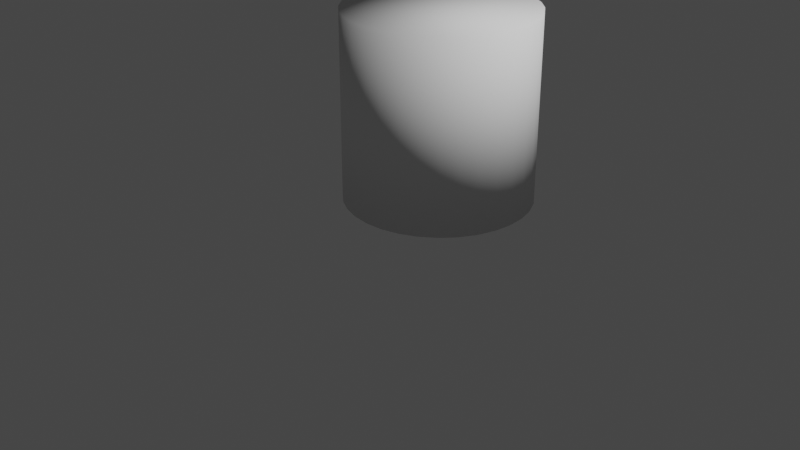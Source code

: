 # Source: dinoring.blend  (saved by Blender 3.6.13; exported with 4.5.12 LTS)
import bpy
from mathutils import Matrix  # noqa: F401  (used for matrix-valued properties, if any)

bpy.ops.wm.read_factory_settings(use_empty=True)
scene = bpy.context.scene
scene.name = 'Scene'

# ---- collections
col_collection = bpy.data.collections.new('Collection'); scene.collection.children.link(col_collection)

# ---- world
world_world = bpy.data.worlds.new('World'); scene.world = world_world
world_world.use_nodes = True; world_world.node_tree.nodes.clear()
_N = world_world.node_tree.nodes; _L = world_world.node_tree.links
n0 = _N.new('ShaderNodeOutputWorld'); n0.name = 'World Output'; n0.location = (300, 300)
n1 = _N.new('ShaderNodeBackground'); n1.name = 'Background'; n1.location = (10, 300)
n1.inputs[0].default_value = (0.05088, 0.05088, 0.05088, 1.0)
_L.new(n1.outputs[0], n0.inputs[0])
n0.is_active_output = True
world_world.color = (0.05088, 0.05088, 0.05088)
world_world.use_sun_shadow = False
world_world.sun_shadow_jitter_overblur = 0.0

# ---- cameras
cam_camera = bpy.data.cameras.new('Camera')
cam_camera.clip_end = 100.0
cam_camera.ortho_scale = 7.314

# ---- lights
light_light = bpy.data.lights.new('Light', 'POINT')
light_light.transmission_factor = 0.0
light_light.energy = 1000.0
light_light.shadow_soft_size = 0.1
light_light.shadow_maximum_resolution = 0.006
light_light.use_absolute_resolution = True

# ---- meshes
me_cylinder = bpy.data.meshes.new('Cylinder')
me_cylinder.from_pydata([(0.0, 1.0, -1.0), (0.0, 1.0, 1.0), (0.1951, 0.9808, -1.0), (0.1951, 0.9808, 1.0), (0.3827, 0.9239, -1.0), (0.3827, 0.9239, 1.0), (0.5556, 0.8315, -1.0), (0.5556, 0.8315, 1.0), (0.7071, 0.7071, -1.0), (0.7071, 0.7071, 1.0), (0.8315, 0.5556, -1.0), (0.8315, 0.5556, 1.0), (0.9239, 0.3827, -1.0), (0.9239, 0.3827, 1.0), (0.9808, 0.1951, -1.0), (0.9808, 0.1951, 1.0), (1.0, 0.0, -1.0), (1.0, 0.0, 1.0), (0.9808, -0.1951, -1.0), (0.9808, -0.1951, 1.0), (0.9239, -0.3827, -1.0), (0.9239, -0.3827, 1.0), (0.8315, -0.5556, -1.0), (0.8315, -0.5556, 1.0), (0.7071, -0.7071, -1.0), (0.7071, -0.7071, 1.0), (0.5556, -0.8315, -1.0), (0.5556, -0.8315, 1.0), (0.3827, -0.9239, -1.0), (0.3827, -0.9239, 1.0), (0.1951, -0.9808, -1.0), (0.1951, -0.9808, 1.0), (0.0, -1.0, -1.0), (0.0, -1.0, 1.0), (-0.1951, -0.9808, -1.0), (-0.1951, -0.9808, 1.0), (-0.3827, -0.9239, -1.0), (-0.3827, -0.9239, 1.0), (-0.5556, -0.8315, -1.0), (-0.5556, -0.8315, 1.0), (-0.7071, -0.7071, -1.0), (-0.7071, -0.7071, 1.0), (-0.8315, -0.5556, -1.0), (-0.8315, -0.5556, 1.0), (-0.9239, -0.3827, -1.0), (-0.9239, -0.3827, 1.0), (-0.9808, -0.1951, -1.0), (-0.9808, -0.1951, 1.0), (-1.0, 0.0, -1.0), (-1.0, 0.0, 1.0), (-0.9808, 0.1951, -1.0), (-0.9808, 0.1951, 1.0), (-0.9239, 0.3827, -1.0), (-0.9239, 0.3827, 1.0), (-0.8315, 0.5556, -1.0), (-0.8315, 0.5556, 1.0), (-0.7071, 0.7071, -1.0), (-0.7071, 0.7071, 1.0), (-0.5556, 0.8315, -1.0), (-0.5556, 0.8315, 1.0), (-0.3827, 0.9239, -1.0), (-0.3827, 0.9239, 1.0), (-0.1951, 0.9808, -1.0), (-0.1951, 0.9808, 1.0)], [], [(0, 1, 3, 2), (2, 3, 5, 4), (4, 5, 7, 6), (6, 7, 9, 8), (8, 9, 11, 10), (10, 11, 13, 12), (12, 13, 15, 14), (14, 15, 17, 16), (16, 17, 19, 18), (18, 19, 21, 20), (20, 21, 23, 22), (22, 23, 25, 24), (24, 25, 27, 26), (26, 27, 29, 28), (28, 29, 31, 30), (30, 31, 33, 32), (32, 33, 35, 34), (34, 35, 37, 36), (36, 37, 39, 38), (38, 39, 41, 40), (40, 41, 43, 42), (42, 43, 45, 44), (44, 45, 47, 46), (46, 47, 49, 48), (48, 49, 51, 50), (50, 51, 53, 52), (52, 53, 55, 54), (54, 55, 57, 56), (56, 57, 59, 58), (58, 59, 61, 60), (3, 1, 63, 61, 59, 57, 55, 53, 51, 49, 47, 45, 43, 41, 39, 37, 35, 33, 31, 29, 27, 25, 23, 21, 19, 17, 15, 13, 11, 9, 7, 5), (60, 61, 63, 62), (62, 63, 1, 0), (0, 2, 4, 6, 8, 10, 12, 14, 16, 18, 20, 22, 24, 26, 28, 30, 32, 34, 36, 38, 40, 42, 44, 46, 48, 50, 52, 54, 56, 58, 60, 62)])
me_cylinder.polygons.foreach_set('use_smooth', [True] * 34)
_uv = me_cylinder.uv_layers.new(name='UVMap')
_uv.uv.foreach_set('vector', [1.0, 0.5, 1.0, 1.0, 0.9688, 1.0, 0.9688, 0.5, 0.9688, 0.5, 0.9688, 1.0, 0.9375, 1.0, 0.9375, 0.5, 0.9375, 0.5, 0.9375, 1.0, 0.9062, 1.0, 0.9062, 0.5, 0.9062, 0.5, 0.9062, 1.0, 0.875, 1.0, 0.875, 0.5, 0.875, 0.5, 0.875, 1.0, 0.8438, 1.0, 0.8438, 0.5, 0.8438, 0.5, 0.8438, 1.0, 0.8125, 1.0, 0.8125, 0.5, 0.8125, 0.5, 0.8125, 1.0, 0.7812, 1.0, 0.7812, 0.5, 0.7812, 0.5, 0.7812, 1.0, 0.75, 1.0, 0.75, 0.5, 0.75, 0.5, 0.75, 1.0, 0.7188, 1.0, 0.7188, 0.5, 0.7188, 0.5, 0.7188, 1.0, 0.6875, 1.0, 0.6875, 0.5, 0.6875, 0.5, 0.6875, 1.0, 0.6562, 1.0, 0.6562, 0.5, 0.6562, 0.5, 0.6562, 1.0, 0.625, 1.0, 0.625, 0.5, 0.625, 0.5, 0.625, 1.0, 0.5938, 1.0, 0.5938, 0.5, 0.5938, 0.5, 0.5938, 1.0, 0.5625, 1.0, 0.5625, 0.5, 0.5625, 0.5, 0.5625, 1.0, 0.5312, 1.0, 0.5312, 0.5, 0.5312, 0.5, 0.5312, 1.0, 0.5, 1.0, 0.5, 0.5, 0.5, 0.5, 0.5, 1.0, 0.4688, 1.0, 0.4688, 0.5, 0.4688, 0.5, 0.4688, 1.0, 0.4375, 1.0, 0.4375, 0.5, 0.4375, 0.5, 0.4375, 1.0, 0.4062, 1.0, 0.4062, 0.5, 0.4062, 0.5, 0.4062, 1.0, 0.375, 1.0, 0.375, 0.5, 0.375, 0.5, 0.375, 1.0, 0.3438, 1.0, 0.3438, 0.5, 0.3438, 0.5, 0.3438, 1.0, 0.3125, 1.0, 0.3125, 0.5, 0.3125, 0.5, 0.3125, 1.0, 0.2812, 1.0, 0.2812, 0.5, 0.2812, 0.5, 0.2812, 1.0, 0.25, 1.0, 0.25, 0.5, 0.25, 0.5, 0.25, 1.0, 0.2188, 1.0, 0.2188, 0.5, 0.2188, 0.5, 0.2188, 1.0, 0.1875, 1.0, 0.1875, 0.5, 0.1875, 0.5, 0.1875, 1.0, 0.1562, 1.0, 0.1562, 0.5, 0.1562, 0.5, 0.1562, 1.0, 0.125, 1.0, 0.125, 0.5, 0.125, 0.5, 0.125, 1.0, 0.09375, 1.0, 0.09375, 0.5, 0.09375, 0.5, 0.09375, 1.0, 0.0625, 1.0, 0.0625, 0.5, 0.2968, 0.4854, 0.25, 0.49, 0.2032, 0.4854, 0.1582, 0.4717, 0.1167, 0.4496, 0.08029, 0.4197, 0.05045, 0.3833, 0.02827, 0.3418, 0.01461, 0.2968, 0.01, 0.25, 0.01461, 0.2032, 0.02827, 0.1582, 0.05045, 0.1167, 0.08029, 0.08029, 0.1167, 0.05045, 0.1582, 0.02827, 0.2032, 0.01461, 0.25, 0.01, 0.2968, 0.01461, 0.3418, 0.02827, 0.3833, 0.05045, 0.4197, 0.08029, 0.4496, 0.1167, 0.4717, 0.1582, 0.4854, 0.2032, 0.49, 0.25, 0.4854, 0.2968, 0.4717, 0.3418, 0.4496, 0.3833, 0.4197, 0.4197, 0.3833, 0.4496, 0.3418, 0.4717, 0.0625, 0.5, 0.0625, 1.0, 0.03125, 1.0, 0.03125, 0.5, 0.03125, 0.5, 0.03125, 1.0, 0.0, 1.0, 0.0, 0.5, 0.75, 0.49, 0.7968, 0.4854, 0.8418, 0.4717, 0.8833, 0.4496, 0.9197, 0.4197, 0.9496, 0.3833, 0.9717, 0.3418, 0.9854, 0.2968, 0.99, 0.25, 0.9854, 0.2032, 0.9717, 0.1582, 0.9496, 0.1167, 0.9197, 0.08029, 0.8833, 0.05045, 0.8418, 0.02827, 0.7968, 0.01461, 0.75, 0.01, 0.7032, 0.01461, 0.6582, 0.02827, 0.6167, 0.05045, 0.5803, 0.08029, 0.5504, 0.1167, 0.5283, 0.1582, 0.5146, 0.2032, 0.51, 0.25, 0.5146, 0.2968, 0.5283, 0.3418, 0.5504, 0.3833, 0.5803, 0.4197, 0.6167, 0.4496, 0.6582, 0.4717, 0.7032, 0.4854])
me_cylinder.update()

# ---- objects
ob_light = bpy.data.objects.new('Light', light_light)
ob_camera = bpy.data.objects.new('Camera', cam_camera)
ob_cylinder = bpy.data.objects.new('Cylinder', me_cylinder)

# ---- transforms, parenting, visibility, modifiers, constraints
ob_light.location = (4.076, 1.005, 5.904)
ob_light.rotation_euler = (0.6503, 0.05522, 1.866)
ob_light.lock_rotations_4d = False
ob_light.empty_display_type = 'ARROWS'
ob_light.color = (0.0, 0.0, 0.0, 0.0)
ob_light.lineart.crease_threshold = 0.0
ob_camera.location = (7.359, -6.926, 4.958)
ob_camera.rotation_euler = (1.109, 0.0, 0.8149)
ob_camera.lock_rotations_4d = False
ob_camera.empty_display_type = 'ARROWS'
ob_camera.color = (0.0, 0.0, 0.0, 0.0)
ob_camera.display_type = 'WIRE'
ob_camera.lineart.crease_threshold = 0.0
ob_cylinder.location = (-0.0436, 0.6012, 1.065)
_m = ob_cylinder.modifiers.new('Subdivision', 'SUBSURF')
_m.subdivision_type = 'SIMPLE'
_m.levels = 6
_m.render_levels = 0

# ---- collection membership
col_collection.objects.link(ob_light)
col_collection.objects.link(ob_camera)
col_collection.objects.link(ob_cylinder)

# ---- scene / render settings (as saved in the file)
scene.camera = ob_camera
scene.frame_start = 1; scene.frame_end = 250; scene.frame_set(1)
scene.render.engine = 'BLENDER_EEVEE_NEXT'
scene.cycles.sampling_pattern = 'TABULATED_SOBOL'
scene.view_settings.view_transform = 'Filmic'
bpy.context.view_layer.update()
